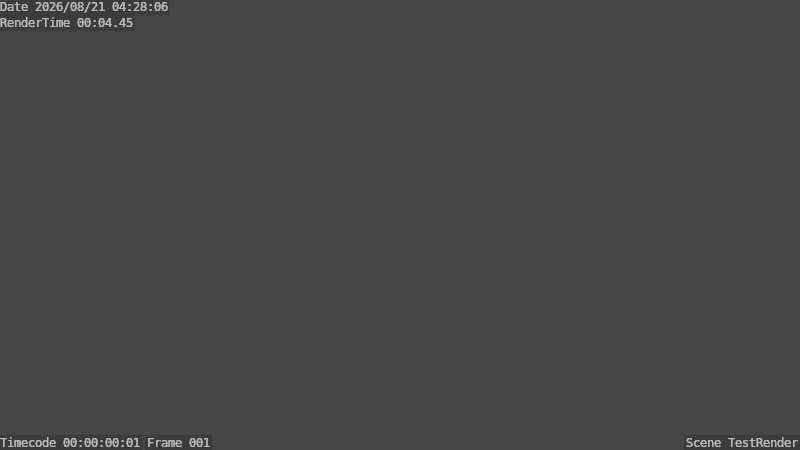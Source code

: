 # Source: Location-Main.blend  (saved by Blender 2.78.0; exported with 4.5.12 LTS)
import bpy
from mathutils import Matrix  # noqa: F401  (used for matrix-valued properties, if any)

bpy.ops.wm.read_factory_settings(use_empty=True)
scene = bpy.context.scene
scene.name = 'TestRender'

# ---- collections
col_collection_1 = bpy.data.collections.new('Collection 1'); scene.collection.children.link(col_collection_1)

# ---- world
world_world_location_main = bpy.data.worlds.new('World-Location-Main'); scene.world = world_world_location_main
world_world_location_main.color = (0.05088, 0.05088, 0.05088)
world_world_location_main.use_sun_shadow = False
world_world_location_main.sun_shadow_jitter_overblur = 0.0
world_world_location_main.cycles.sampling_method = 'MANUAL'

# ---- cameras
cam_camera = bpy.data.cameras.new('Camera')
cam_camera.clip_end = 100.0
cam_camera.lens = 35.0
cam_camera.sensor_width = 32.0
cam_camera.sensor_height = 18.0
cam_camera.ortho_scale = 7.314
cam_camera.dof.focus_distance = 0.0

# ---- objects
ob_island = bpy.data.objects.new('Island', None)
ob_camera = bpy.data.objects.new('Camera', cam_camera)
ob_ocean = bpy.data.objects.new('Ocean', None)
ob_sun = bpy.data.objects.new('Sun', None)

# ---- transforms, parenting, visibility, modifiers, constraints
ob_island.location = (0.0, 0.0, 0.0)
ob_camera.location = (20.23, -24.75, 18.68)
ob_camera.rotation_euler = (0.986, -7.875e-06, 0.912)
ob_camera.lock_rotations_4d = False
ob_camera.empty_display_type = 'ARROWS'
ob_camera.color = (0.0, 0.0, 0.0, 0.0)
ob_camera.display_type = 'WIRE'
ob_camera.lineart.crease_threshold = 0.0
ob_ocean.location = (0.0, 0.0, 0.0)
ob_sun.location = (0.0, 0.0, 0.0)

# ---- collection membership
col_collection_1.objects.link(ob_island)
col_collection_1.objects.link(ob_camera)
col_collection_1.objects.link(ob_ocean)
col_collection_1.objects.link(ob_sun)

# ---- scene / render settings (as saved in the file)
scene.camera = ob_camera
scene.frame_start = 1; scene.frame_end = 250; scene.frame_set(1)
scene.render.engine = 'CYCLES'
scene.render.resolution_percentage = 50
scene.render.dither_intensity = 0.0
scene.render.use_stamp_camera = False
scene.render.use_stamp_filename = False
scene.render.use_stamp = True
scene.cycles.use_denoising = False
scene.cycles.samples = 64
scene.cycles.sampling_pattern = 'TABULATED_SOBOL'
scene.cycles.light_sampling_threshold = 0.0
scene.cycles.use_adaptive_sampling = False
scene.cycles.use_light_tree = False
scene.cycles.caustics_reflective = False
scene.cycles.caustics_refractive = False
scene.cycles.blur_glossy = 0.0
scene.cycles.max_bounces = 8
scene.cycles.transmission_bounces = 4
scene.cycles.sample_clamp_indirect = 0.0
scene.view_settings.view_transform = 'Filmic'
bpy.context.view_layer.update()

# ---- added for rendering (the .blend has no usable light): sun
light_auto_sun = bpy.data.lights.new('AutoSun', 'SUN')
light_auto_sun.energy = 3.0
light_auto_sun.angle = 0.0523599
ob_auto_sun = bpy.data.objects.new('AutoSun', light_auto_sun)
scene.collection.objects.link(ob_auto_sun)
ob_auto_sun.rotation_euler = (0.872665, 0.174533, 0.523599)
bpy.context.view_layer.update()
